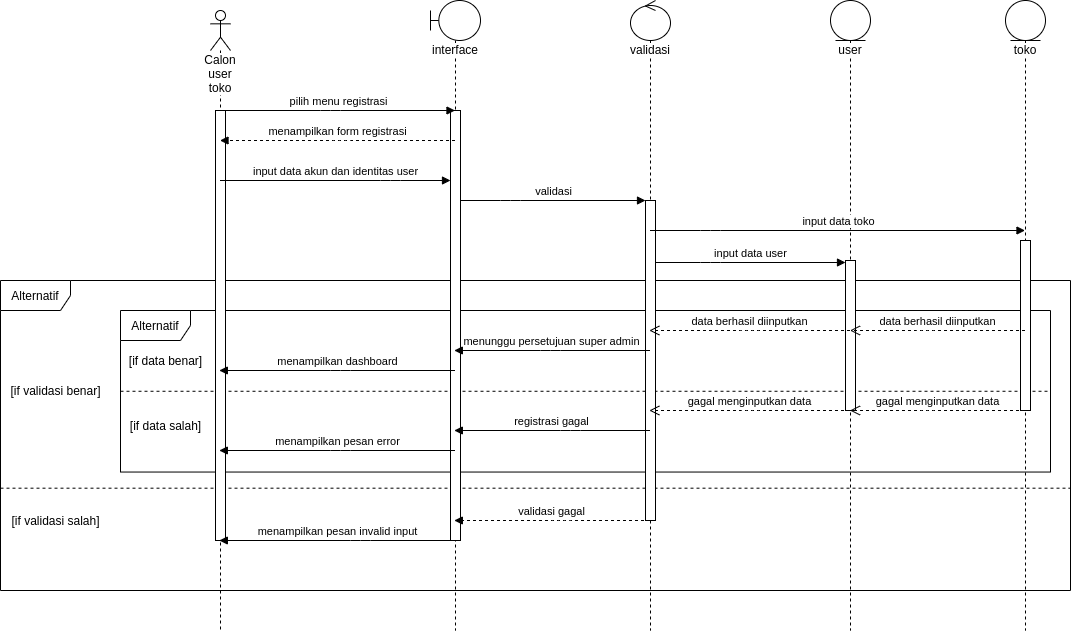

The diagram above was exported from draw.io. Its source (the exported page's mxGraphModel, read from the mxfile embedded in the PNG):
<mxGraphModel dx="1807" dy="745" grid="1" gridSize="10" guides="1" tooltips="1" connect="1" arrows="1" fold="1" page="1" pageScale="1" pageWidth="850" pageHeight="1100" math="0" shadow="0">
  <root>
    <mxCell id="Mi43TnhCthfKwuA_E5E8-0" />
    <mxCell id="Mi43TnhCthfKwuA_E5E8-1" parent="Mi43TnhCthfKwuA_E5E8-0" />
    <mxCell id="Mi43TnhCthfKwuA_E5E8-2" value="" style="group" parent="Mi43TnhCthfKwuA_E5E8-1" vertex="1" connectable="0">
      <mxGeometry x="155" y="440" width="950" height="280" as="geometry" />
    </mxCell>
    <mxCell id="Mi43TnhCthfKwuA_E5E8-3" value="Alternatif" style="shape=umlFrame;whiteSpace=wrap;html=1;strokeWidth=1;width=70;height=30;" parent="Mi43TnhCthfKwuA_E5E8-2" vertex="1">
      <mxGeometry x="-120" y="-30" width="1070" height="310" as="geometry" />
    </mxCell>
    <mxCell id="Mi43TnhCthfKwuA_E5E8-4" value="Alternatif" style="shape=umlFrame;whiteSpace=wrap;html=1;strokeWidth=1;width=70;height=30;" parent="Mi43TnhCthfKwuA_E5E8-2" vertex="1">
      <mxGeometry width="930" height="161.53846153846152" as="geometry" />
    </mxCell>
    <mxCell id="Mi43TnhCthfKwuA_E5E8-5" value="" style="line;strokeWidth=1;fillColor=none;align=left;verticalAlign=middle;spacingTop=-1;spacingLeft=3;spacingRight=3;rotatable=0;labelPosition=right;points=[];portConstraint=eastwest;dashed=1;" parent="Mi43TnhCthfKwuA_E5E8-2" vertex="1">
      <mxGeometry y="77.53846153846153" width="930" height="6.461538461538462" as="geometry" />
    </mxCell>
    <mxCell id="Mi43TnhCthfKwuA_E5E8-6" value="[if data benar]" style="text;html=1;align=center;verticalAlign=middle;resizable=0;points=[];autosize=1;" parent="Mi43TnhCthfKwuA_E5E8-2" vertex="1">
      <mxGeometry y="40.384615384615365" width="90" height="20" as="geometry" />
    </mxCell>
    <mxCell id="Mi43TnhCthfKwuA_E5E8-7" value="[if data salah]" style="text;html=1;align=center;verticalAlign=middle;resizable=0;points=[];autosize=1;" parent="Mi43TnhCthfKwuA_E5E8-2" vertex="1">
      <mxGeometry y="104.99999999999999" width="90" height="20" as="geometry" />
    </mxCell>
    <mxCell id="Mi43TnhCthfKwuA_E5E8-8" value="" style="line;strokeWidth=1;fillColor=none;align=left;verticalAlign=middle;spacingTop=-1;spacingLeft=3;spacingRight=3;rotatable=0;labelPosition=right;points=[];portConstraint=eastwest;dashed=1;" parent="Mi43TnhCthfKwuA_E5E8-2" vertex="1">
      <mxGeometry x="-120" y="169.72307692307692" width="1070" height="15.938461538461539" as="geometry" />
    </mxCell>
    <mxCell id="Mi43TnhCthfKwuA_E5E8-9" value="[if validasi benar]" style="text;html=1;align=center;verticalAlign=middle;resizable=0;points=[];autosize=1;" parent="Mi43TnhCthfKwuA_E5E8-2" vertex="1">
      <mxGeometry x="-120" y="69.99999999999993" width="110" height="20" as="geometry" />
    </mxCell>
    <mxCell id="Mi43TnhCthfKwuA_E5E8-10" value="Calon user toko" style="shape=umlLifeline;participant=umlActor;perimeter=lifelinePerimeter;whiteSpace=wrap;html=1;container=1;collapsible=0;recursiveResize=0;verticalAlign=top;spacingTop=36;labelBackgroundColor=#ffffff;outlineConnect=0;strokeWidth=1;size=40;" parent="Mi43TnhCthfKwuA_E5E8-1" vertex="1">
      <mxGeometry x="245" y="140" width="20" height="620" as="geometry" />
    </mxCell>
    <mxCell id="Mi43TnhCthfKwuA_E5E8-11" value="" style="html=1;points=[];perimeter=orthogonalPerimeter;strokeWidth=1;" parent="Mi43TnhCthfKwuA_E5E8-10" vertex="1">
      <mxGeometry x="5" y="100" width="10" height="430" as="geometry" />
    </mxCell>
    <mxCell id="Mi43TnhCthfKwuA_E5E8-12" value="interface" style="shape=umlLifeline;participant=umlBoundary;perimeter=lifelinePerimeter;whiteSpace=wrap;html=1;container=1;collapsible=0;recursiveResize=0;verticalAlign=top;spacingTop=36;labelBackgroundColor=#ffffff;outlineConnect=0;strokeWidth=1;" parent="Mi43TnhCthfKwuA_E5E8-1" vertex="1">
      <mxGeometry x="465" y="130" width="50" height="630" as="geometry" />
    </mxCell>
    <mxCell id="Mi43TnhCthfKwuA_E5E8-13" value="" style="html=1;points=[];perimeter=orthogonalPerimeter;strokeWidth=1;" parent="Mi43TnhCthfKwuA_E5E8-12" vertex="1">
      <mxGeometry x="20" y="110" width="10" height="430" as="geometry" />
    </mxCell>
    <mxCell id="Mi43TnhCthfKwuA_E5E8-14" value="user" style="shape=umlLifeline;participant=umlEntity;perimeter=lifelinePerimeter;whiteSpace=wrap;html=1;container=1;collapsible=0;recursiveResize=0;verticalAlign=top;spacingTop=36;labelBackgroundColor=#ffffff;outlineConnect=0;strokeWidth=1;" parent="Mi43TnhCthfKwuA_E5E8-1" vertex="1">
      <mxGeometry x="865" y="130" width="40" height="630" as="geometry" />
    </mxCell>
    <mxCell id="Mi43TnhCthfKwuA_E5E8-15" value="" style="html=1;points=[];perimeter=orthogonalPerimeter;strokeWidth=1;" parent="Mi43TnhCthfKwuA_E5E8-14" vertex="1">
      <mxGeometry x="15" y="260" width="10" height="150" as="geometry" />
    </mxCell>
    <mxCell id="Mi43TnhCthfKwuA_E5E8-16" value="validasi" style="shape=umlLifeline;participant=umlControl;perimeter=lifelinePerimeter;whiteSpace=wrap;html=1;container=1;collapsible=0;recursiveResize=0;verticalAlign=top;spacingTop=36;labelBackgroundColor=#ffffff;outlineConnect=0;strokeWidth=1;" parent="Mi43TnhCthfKwuA_E5E8-1" vertex="1">
      <mxGeometry x="665" y="130" width="40" height="630" as="geometry" />
    </mxCell>
    <mxCell id="Mi43TnhCthfKwuA_E5E8-17" value="" style="html=1;points=[];perimeter=orthogonalPerimeter;strokeWidth=1;" parent="Mi43TnhCthfKwuA_E5E8-16" vertex="1">
      <mxGeometry x="15" y="200" width="10" height="320" as="geometry" />
    </mxCell>
    <mxCell id="Mi43TnhCthfKwuA_E5E8-18" value="input data akun dan identitas user" style="html=1;verticalAlign=bottom;startArrow=none;endArrow=block;startSize=8;startFill=0;" parent="Mi43TnhCthfKwuA_E5E8-1" source="Mi43TnhCthfKwuA_E5E8-10" target="Mi43TnhCthfKwuA_E5E8-13" edge="1">
      <mxGeometry relative="1" as="geometry">
        <mxPoint x="425" y="310" as="sourcePoint" />
        <Array as="points">
          <mxPoint x="425" y="310" />
        </Array>
      </mxGeometry>
    </mxCell>
    <mxCell id="Mi43TnhCthfKwuA_E5E8-19" value="validasi" style="html=1;verticalAlign=bottom;startArrow=none;endArrow=block;startSize=8;startFill=0;" parent="Mi43TnhCthfKwuA_E5E8-1" source="Mi43TnhCthfKwuA_E5E8-13" target="Mi43TnhCthfKwuA_E5E8-17" edge="1">
      <mxGeometry relative="1" as="geometry">
        <mxPoint x="580" y="330" as="sourcePoint" />
        <Array as="points">
          <mxPoint x="545" y="330" />
        </Array>
      </mxGeometry>
    </mxCell>
    <mxCell id="Mi43TnhCthfKwuA_E5E8-20" value="input data user" style="html=1;verticalAlign=bottom;startArrow=none;endArrow=block;startSize=8;startFill=0;" parent="Mi43TnhCthfKwuA_E5E8-1" edge="1">
      <mxGeometry relative="1" as="geometry">
        <mxPoint x="690" y="392" as="sourcePoint" />
        <Array as="points">
          <mxPoint x="745" y="392" />
        </Array>
        <mxPoint x="880" y="392" as="targetPoint" />
      </mxGeometry>
    </mxCell>
    <mxCell id="Mi43TnhCthfKwuA_E5E8-21" value="data berhasil diinputkan" style="html=1;verticalAlign=bottom;endArrow=open;dashed=1;endSize=8;" parent="Mi43TnhCthfKwuA_E5E8-1" edge="1">
      <mxGeometry relative="1" as="geometry">
        <mxPoint x="884.4999999999995" y="460" as="sourcePoint" />
        <mxPoint x="683.833333333333" y="460" as="targetPoint" />
        <Array as="points">
          <mxPoint x="785" y="460" />
        </Array>
      </mxGeometry>
    </mxCell>
    <mxCell id="Mi43TnhCthfKwuA_E5E8-22" value="registrasi gagal" style="html=1;verticalAlign=bottom;endArrow=block;" parent="Mi43TnhCthfKwuA_E5E8-1" edge="1">
      <mxGeometry width="80" relative="1" as="geometry">
        <mxPoint x="684.4999999999995" y="560" as="sourcePoint" />
        <mxPoint x="488.83333333333303" y="560" as="targetPoint" />
        <Array as="points">
          <mxPoint x="605" y="560" />
        </Array>
      </mxGeometry>
    </mxCell>
    <mxCell id="Mi43TnhCthfKwuA_E5E8-23" value="menunggu persetujuan super admin" style="html=1;verticalAlign=bottom;endArrow=block;" parent="Mi43TnhCthfKwuA_E5E8-1" edge="1">
      <mxGeometry width="80" relative="1" as="geometry">
        <mxPoint x="684.4999999999995" y="480" as="sourcePoint" />
        <mxPoint x="488.83333333333303" y="480" as="targetPoint" />
        <Array as="points">
          <mxPoint x="585" y="480" />
        </Array>
      </mxGeometry>
    </mxCell>
    <mxCell id="Mi43TnhCthfKwuA_E5E8-24" value="gagal menginputkan data" style="html=1;verticalAlign=bottom;endArrow=open;dashed=1;endSize=8;" parent="Mi43TnhCthfKwuA_E5E8-1" edge="1">
      <mxGeometry relative="1" as="geometry">
        <mxPoint x="884.4999999999995" y="540" as="sourcePoint" />
        <mxPoint x="683.833333333333" y="540" as="targetPoint" />
        <Array as="points">
          <mxPoint x="786" y="540" />
        </Array>
      </mxGeometry>
    </mxCell>
    <mxCell id="Mi43TnhCthfKwuA_E5E8-25" value="validasi gagal" style="html=1;verticalAlign=bottom;endArrow=block;dashed=1;" parent="Mi43TnhCthfKwuA_E5E8-1" edge="1">
      <mxGeometry width="80" relative="1" as="geometry">
        <mxPoint x="684.4999999999995" y="650" as="sourcePoint" />
        <mxPoint x="488.83333333333303" y="650" as="targetPoint" />
        <Array as="points">
          <mxPoint x="595" y="650" />
        </Array>
      </mxGeometry>
    </mxCell>
    <mxCell id="Mi43TnhCthfKwuA_E5E8-26" value="[if validasi salah]" style="text;html=1;align=center;verticalAlign=middle;resizable=0;points=[];autosize=1;" parent="Mi43TnhCthfKwuA_E5E8-1" vertex="1">
      <mxGeometry x="40.00111111111113" y="640" width="100" height="20" as="geometry" />
    </mxCell>
    <mxCell id="Mi43TnhCthfKwuA_E5E8-27" value="menampilkan form registrasi" style="html=1;verticalAlign=bottom;endArrow=block;dashed=1;" parent="Mi43TnhCthfKwuA_E5E8-1" source="Mi43TnhCthfKwuA_E5E8-12" target="Mi43TnhCthfKwuA_E5E8-10" edge="1">
      <mxGeometry width="80" relative="1" as="geometry">
        <mxPoint x="485" y="230" as="sourcePoint" />
        <mxPoint x="565" y="230" as="targetPoint" />
        <Array as="points">
          <mxPoint x="375" y="270" />
        </Array>
      </mxGeometry>
    </mxCell>
    <mxCell id="Mi43TnhCthfKwuA_E5E8-28" value="menampilkan dashboard" style="html=1;verticalAlign=bottom;endArrow=block;" parent="Mi43TnhCthfKwuA_E5E8-1" edge="1">
      <mxGeometry width="80" relative="1" as="geometry">
        <mxPoint x="489.5" y="500" as="sourcePoint" />
        <mxPoint x="253.83333333333303" y="500" as="targetPoint" />
        <Array as="points">
          <mxPoint x="375" y="500" />
        </Array>
      </mxGeometry>
    </mxCell>
    <mxCell id="Mi43TnhCthfKwuA_E5E8-29" value="menampilkan pesan error&lt;span style=&quot;color: rgba(0 , 0 , 0 , 0) ; font-family: monospace ; font-size: 0px ; background-color: rgb(248 , 249 , 250)&quot;&gt;%3CmxGraphModel%3E%3Croot%3E%3CmxCell%20id%3D%220%22%2F%3E%3CmxCell%20id%3D%221%22%20parent%3D%220%22%2F%3E%3CmxCell%20id%3D%222%22%20value%3D%22menampilkan%20halaman%20dashboard%22%20style%3D%22html%3D1%3BverticalAlign%3Dbottom%3BendArrow%3Dblock%3B%22%20edge%3D%221%22%20parent%3D%221%22%3E%3CmxGeometry%20width%3D%2280%22%20relative%3D%221%22%20as%3D%22geometry%22%3E%3CmxPoint%20x%3D%22264.5%22%20y%3D%22320%22%20as%3D%22sourcePoint%22%2F%3E%3CmxPoint%20x%3D%2229.5%22%20y%3D%22320%22%20as%3D%22targetPoint%22%2F%3E%3CArray%20as%3D%22points%22%3E%3CmxPoint%20x%3D%22150%22%20y%3D%22320%22%2F%3E%3C%2FArray%3E%3C%2FmxGeometry%3E%3C%2FmxCell%3E%3C%2Froot%3E%3C%2FmxGraphModel&lt;/span&gt;" style="html=1;verticalAlign=bottom;endArrow=block;" parent="Mi43TnhCthfKwuA_E5E8-1" edge="1">
      <mxGeometry width="80" relative="1" as="geometry">
        <mxPoint x="489.5" y="580" as="sourcePoint" />
        <mxPoint x="253.83333333333303" y="580" as="targetPoint" />
        <Array as="points">
          <mxPoint x="375" y="580" />
        </Array>
      </mxGeometry>
    </mxCell>
    <mxCell id="Mi43TnhCthfKwuA_E5E8-30" value="menampilkan pesan invalid input" style="html=1;verticalAlign=bottom;endArrow=block;" parent="Mi43TnhCthfKwuA_E5E8-1" edge="1">
      <mxGeometry width="80" relative="1" as="geometry">
        <mxPoint x="489.5" y="670" as="sourcePoint" />
        <mxPoint x="253.83333333333303" y="670" as="targetPoint" />
        <Array as="points">
          <mxPoint x="395" y="670" />
        </Array>
      </mxGeometry>
    </mxCell>
    <mxCell id="Mi43TnhCthfKwuA_E5E8-31" value="pilih menu registrasi" style="html=1;verticalAlign=bottom;startArrow=none;startFill=0;endArrow=block;startSize=8;" parent="Mi43TnhCthfKwuA_E5E8-1" source="Mi43TnhCthfKwuA_E5E8-10" target="Mi43TnhCthfKwuA_E5E8-12" edge="1">
      <mxGeometry width="60" relative="1" as="geometry">
        <mxPoint x="265" y="240" as="sourcePoint" />
        <mxPoint x="325" y="240" as="targetPoint" />
        <Array as="points">
          <mxPoint x="365" y="240" />
        </Array>
      </mxGeometry>
    </mxCell>
    <mxCell id="Mi43TnhCthfKwuA_E5E8-32" value="toko" style="shape=umlLifeline;participant=umlEntity;perimeter=lifelinePerimeter;whiteSpace=wrap;html=1;container=1;collapsible=0;recursiveResize=0;verticalAlign=top;spacingTop=36;labelBackgroundColor=#ffffff;outlineConnect=0;strokeWidth=1;" parent="Mi43TnhCthfKwuA_E5E8-1" vertex="1">
      <mxGeometry x="1040" y="130" width="40" height="630" as="geometry" />
    </mxCell>
    <mxCell id="Mi43TnhCthfKwuA_E5E8-33" value="" style="html=1;points=[];perimeter=orthogonalPerimeter;strokeWidth=1;" parent="Mi43TnhCthfKwuA_E5E8-32" vertex="1">
      <mxGeometry x="15" y="240" width="10" height="170" as="geometry" />
    </mxCell>
    <mxCell id="Mi43TnhCthfKwuA_E5E8-34" value="input data toko" style="html=1;verticalAlign=bottom;startArrow=none;endArrow=block;startSize=8;startFill=0;" parent="Mi43TnhCthfKwuA_E5E8-1" source="Mi43TnhCthfKwuA_E5E8-16" target="Mi43TnhCthfKwuA_E5E8-32" edge="1">
      <mxGeometry relative="1" as="geometry">
        <mxPoint x="690" y="360" as="sourcePoint" />
        <Array as="points">
          <mxPoint x="745" y="360" />
        </Array>
        <mxPoint x="880" y="360" as="targetPoint" />
      </mxGeometry>
    </mxCell>
    <mxCell id="Mi43TnhCthfKwuA_E5E8-35" value="data berhasil diinputkan" style="html=1;verticalAlign=bottom;endArrow=open;dashed=1;endSize=8;" parent="Mi43TnhCthfKwuA_E5E8-1" source="Mi43TnhCthfKwuA_E5E8-32" target="Mi43TnhCthfKwuA_E5E8-14" edge="1">
      <mxGeometry relative="1" as="geometry">
        <mxPoint x="1060.67" y="460" as="sourcePoint" />
        <mxPoint x="860.003333333333" y="460" as="targetPoint" />
        <Array as="points">
          <mxPoint x="961.17" y="460" />
        </Array>
      </mxGeometry>
    </mxCell>
    <mxCell id="Mi43TnhCthfKwuA_E5E8-36" value="gagal menginputkan data" style="html=1;verticalAlign=bottom;endArrow=open;dashed=1;endSize=8;" parent="Mi43TnhCthfKwuA_E5E8-1" source="Mi43TnhCthfKwuA_E5E8-32" target="Mi43TnhCthfKwuA_E5E8-14" edge="1">
      <mxGeometry relative="1" as="geometry">
        <mxPoint x="1060.67" y="540" as="sourcePoint" />
        <mxPoint x="860.003333333333" y="540" as="targetPoint" />
        <Array as="points">
          <mxPoint x="962.17" y="540" />
        </Array>
      </mxGeometry>
    </mxCell>
  </root>
</mxGraphModel>